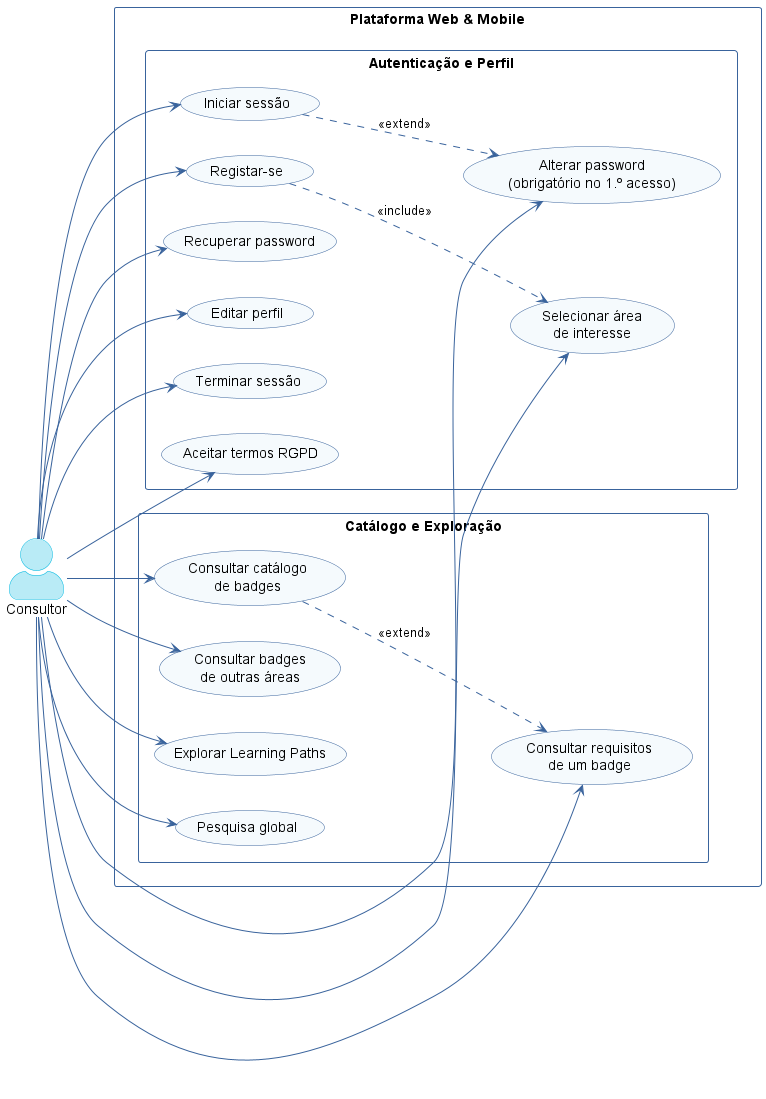

The diagram above was rendered by PlantUML. Its source (embedded in the PNG):
@startuml use-case-consultor-1
left to right direction
skinparam actorStyle awesome
skinparam packageStyle rectangle
skinparam usecaseBackgroundColor #F5FAFD
skinparam usecaseBorderColor #39639C
skinparam actorBackgroundColor #B9EBF6
skinparam actorBorderColor #00B8E0
skinparam arrowColor #39639C
skinparam packageBorderColor #39639C
skinparam packageFontColor #39639C
skinparam defaultFontName Inter

actor "Consultor" as C

rectangle "Plataforma Web & Mobile" {

  package "Autenticação e Perfil" {
    usecase "Registar-se" as UC1
    usecase "Iniciar sessão" as UC2
    usecase "Alterar password\n(obrigatório no 1.º acesso)" as UC3
    usecase "Recuperar password" as UC4
    usecase "Selecionar área\nde interesse" as UC5
    usecase "Editar perfil" as UC6
    usecase "Terminar sessão" as UC7
    usecase "Aceitar termos RGPD" as UC8
  }

  package "Catálogo e Exploração" {
    usecase "Consultar catálogo\nde badges" as UC10
    usecase "Consultar requisitos\nde um badge" as UC11
    usecase "Consultar badges\nde outras áreas" as UC12
    usecase "Explorar Learning Paths" as UC13
    usecase "Pesquisa global" as UC14
  }
}

C --> UC1
C --> UC2
C --> UC3
C --> UC4
C --> UC5
C --> UC6
C --> UC7
C --> UC8

C --> UC10
C --> UC11
C --> UC12
C --> UC13
C --> UC14

UC1 ..> UC5 : <<include>>
UC2 ..> UC3 : <<extend>>
UC10 ..> UC11 : <<extend>>

@enduml